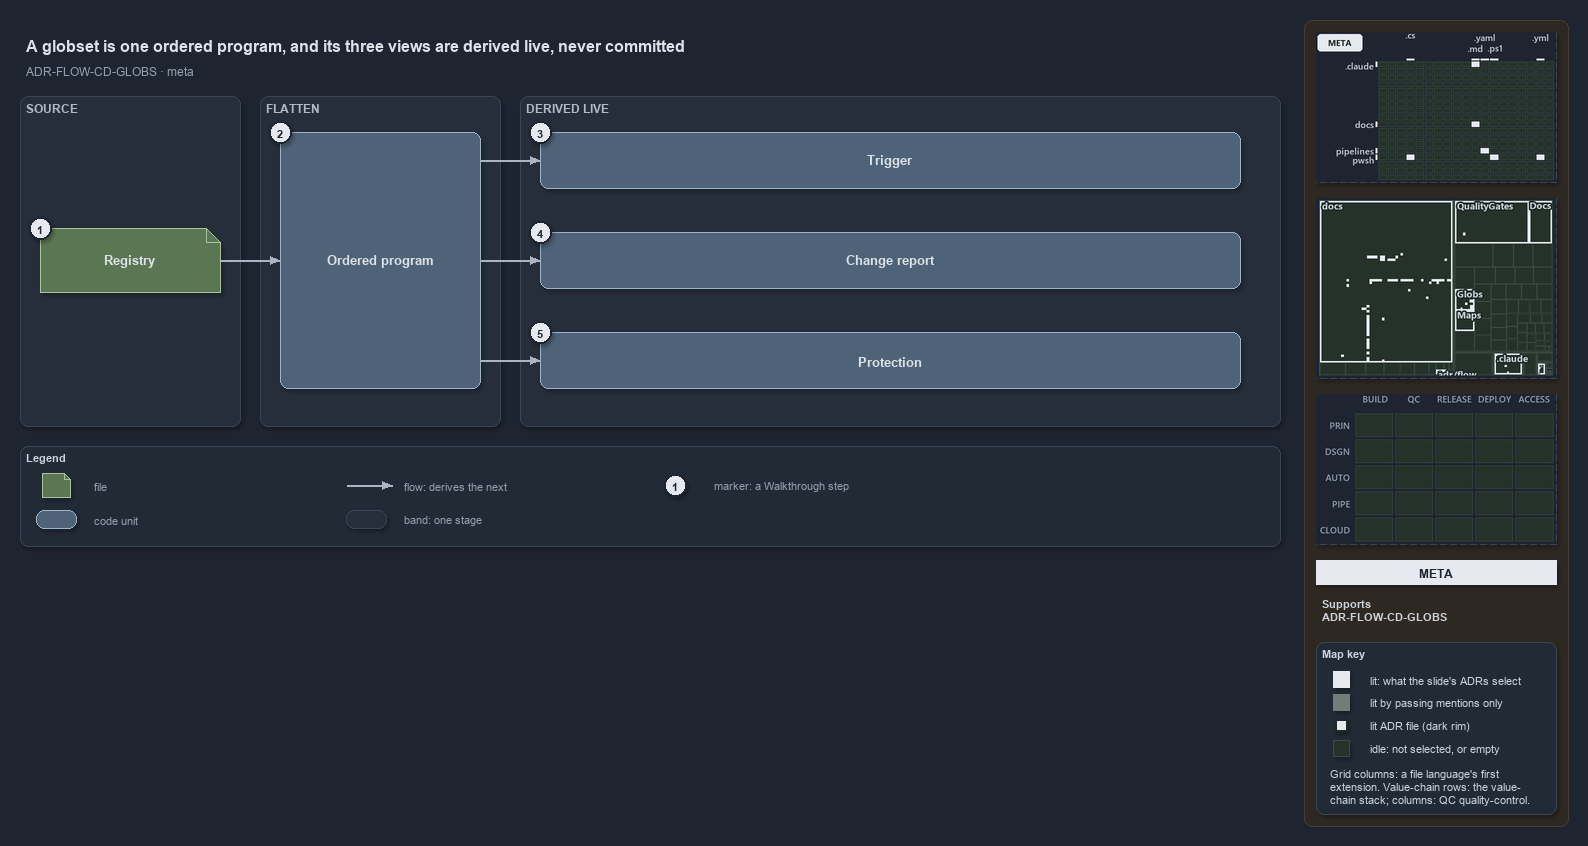

The diagram above was exported from draw.io. Its source (the exported page's mxGraphModel, read from the mxfile embedded in the PNG):
<mxGraphModel dx="1024" dy="768" grid="0" gridSize="10" guides="1" tooltips="1" connect="1" arrows="1" fold="1" page="1" pageScale="1" pageWidth="1572" pageHeight="560" background="#1E2430" math="0" shadow="1">
  <root>
    <mxCell id="0" />
    <mxCell id="1" parent="0" />
    <mxCell id="sidebar-bg" value="" style="rounded=1;arcSize=2;html=1;fillColor=#2E2823;strokeColor=#453C33;shadow=0;" vertex="1" parent="1">
      <mxGeometry x="1304" y="4" width="264" height="806" as="geometry" />
    </mxCell>
    <mxCell id="title" value="A globset is one ordered program, and its three views are derived live, never committed" style="text;html=1;align=left;verticalAlign=middle;fontSize=16;fontStyle=1;fontColor=#DDE2E9;" vertex="1" parent="1">
      <mxGeometry x="20" y="14" width="1260" height="30" as="geometry" />
    </mxCell>
    <mxCell id="subtitle" value="ADR-FLOW-CD-GLOBS &amp;#183; meta" style="text;html=1;align=left;verticalAlign=middle;fontSize=12;fontColor=#949FAE;" vertex="1" parent="1">
      <mxGeometry x="20" y="44" width="1240" height="20" as="geometry" />
    </mxCell>
    <mxCell id="band-source" value="SOURCE" style="rounded=1;html=1;arcSize=3;fillColor=#262E3B;strokeColor=#3A4555;verticalAlign=top;align=left;spacingLeft=8;fontStyle=1;fontSize=12;fontColor=#B0BAC7;" vertex="1" parent="1">
      <mxGeometry x="20" y="80" width="220" height="330" as="geometry" />
    </mxCell>
    <mxCell id="band-flatten" value="FLATTEN" style="rounded=1;html=1;arcSize=3;fillColor=#262E3B;strokeColor=#3A4555;verticalAlign=top;align=left;spacingLeft=8;fontStyle=1;fontSize=12;fontColor=#B0BAC7;" vertex="1" parent="1">
      <mxGeometry x="260" y="80" width="240" height="330" as="geometry" />
    </mxCell>
    <mxCell id="band-derived" value="DERIVED LIVE" style="rounded=1;html=1;arcSize=3;fillColor=#262E3B;strokeColor=#3A4555;verticalAlign=top;align=left;spacingLeft=8;fontStyle=1;fontSize=12;fontColor=#B0BAC7;" vertex="1" parent="1">
      <mxGeometry x="520" y="80" width="760" height="330" as="geometry" />
    </mxCell>
    <mxCell id="f-registry" value="&lt;b&gt;Registry&lt;/b&gt;" style="shape=note;size=14;whiteSpace=wrap;html=1;fontColor=#DDE2E9;fillColor=#5B7653;strokeColor=#A9C29F;fontSize=13;" vertex="1" parent="1">
      <mxGeometry x="40" y="212" width="180" height="64" as="geometry" />
    </mxCell>
    <mxCell id="c-program" value="&lt;b&gt;Ordered program&lt;/b&gt;" style="rounded=1;whiteSpace=wrap;html=1;fontColor=#DDE2E9;arcSize=20;fillColor=#4E6378;strokeColor=#9FB3C8;fontSize=13;" vertex="1" parent="1">
      <mxGeometry x="280" y="116" width="200" height="256" as="geometry" />
    </mxCell>
    <mxCell id="p-edge-registry-program-a" value="" style="text;html=1;strokeColor=none;fillColor=none;" vertex="1" parent="1">
      <mxGeometry x="220" y="244" width="1" height="1" as="geometry" />
    </mxCell>
    <mxCell id="p-edge-registry-program-b" value="" style="text;html=1;strokeColor=none;fillColor=none;" vertex="1" parent="1">
      <mxGeometry x="280" y="244" width="1" height="1" as="geometry" />
    </mxCell>
    <mxCell id="edge-registry-program" value="" style="edgeStyle=orthogonalEdgeStyle;rounded=1;html=1;fontSize=11;endArrow=block;strokeColor=#AAB4C3;fontColor=#CDD3DC;shadow=0;" edge="1" parent="1" source="p-edge-registry-program-a" target="p-edge-registry-program-b">
      <mxGeometry relative="1" as="geometry" />
    </mxCell>
    <mxCell id="c-view-1" value="&lt;b&gt;Trigger&lt;/b&gt;" style="rounded=1;whiteSpace=wrap;html=1;fontColor=#DDE2E9;arcSize=20;fillColor=#4E6378;strokeColor=#9FB3C8;fontSize=13;" vertex="1" parent="1">
      <mxGeometry x="540" y="116" width="700" height="56" as="geometry" />
    </mxCell>
    <mxCell id="p-edge-program-view-1-a" value="" style="text;html=1;strokeColor=none;fillColor=none;" vertex="1" parent="1">
      <mxGeometry x="480" y="144" width="1" height="1" as="geometry" />
    </mxCell>
    <mxCell id="p-edge-program-view-1-b" value="" style="text;html=1;strokeColor=none;fillColor=none;" vertex="1" parent="1">
      <mxGeometry x="540" y="144" width="1" height="1" as="geometry" />
    </mxCell>
    <mxCell id="edge-program-view-1" value="" style="edgeStyle=orthogonalEdgeStyle;rounded=1;html=1;fontSize=11;endArrow=block;strokeColor=#AAB4C3;fontColor=#CDD3DC;shadow=0;" edge="1" parent="1" source="p-edge-program-view-1-a" target="p-edge-program-view-1-b">
      <mxGeometry relative="1" as="geometry" />
    </mxCell>
    <mxCell id="c-view-2" value="&lt;b&gt;Change report&lt;/b&gt;" style="rounded=1;whiteSpace=wrap;html=1;fontColor=#DDE2E9;arcSize=20;fillColor=#4E6378;strokeColor=#9FB3C8;fontSize=13;" vertex="1" parent="1">
      <mxGeometry x="540" y="216" width="700" height="56" as="geometry" />
    </mxCell>
    <mxCell id="p-edge-program-view-2-a" value="" style="text;html=1;strokeColor=none;fillColor=none;" vertex="1" parent="1">
      <mxGeometry x="480" y="244" width="1" height="1" as="geometry" />
    </mxCell>
    <mxCell id="p-edge-program-view-2-b" value="" style="text;html=1;strokeColor=none;fillColor=none;" vertex="1" parent="1">
      <mxGeometry x="540" y="244" width="1" height="1" as="geometry" />
    </mxCell>
    <mxCell id="edge-program-view-2" value="" style="edgeStyle=orthogonalEdgeStyle;rounded=1;html=1;fontSize=11;endArrow=block;strokeColor=#AAB4C3;fontColor=#CDD3DC;shadow=0;" edge="1" parent="1" source="p-edge-program-view-2-a" target="p-edge-program-view-2-b">
      <mxGeometry relative="1" as="geometry" />
    </mxCell>
    <mxCell id="c-view-3" value="&lt;b&gt;Protection&lt;/b&gt;" style="rounded=1;whiteSpace=wrap;html=1;fontColor=#DDE2E9;arcSize=20;fillColor=#4E6378;strokeColor=#9FB3C8;fontSize=13;" vertex="1" parent="1">
      <mxGeometry x="540" y="316" width="700" height="56" as="geometry" />
    </mxCell>
    <mxCell id="p-edge-program-view-3-a" value="" style="text;html=1;strokeColor=none;fillColor=none;" vertex="1" parent="1">
      <mxGeometry x="480" y="344" width="1" height="1" as="geometry" />
    </mxCell>
    <mxCell id="p-edge-program-view-3-b" value="" style="text;html=1;strokeColor=none;fillColor=none;" vertex="1" parent="1">
      <mxGeometry x="540" y="344" width="1" height="1" as="geometry" />
    </mxCell>
    <mxCell id="edge-program-view-3" value="" style="edgeStyle=orthogonalEdgeStyle;rounded=1;html=1;fontSize=11;endArrow=block;strokeColor=#AAB4C3;fontColor=#CDD3DC;shadow=0;" edge="1" parent="1" source="p-edge-program-view-3-a" target="p-edge-program-view-3-b">
      <mxGeometry relative="1" as="geometry" />
    </mxCell>
    <mxCell id="mark-1" value="1" style="ellipse;html=1;fillColor=#E6EAF0;strokeColor=#1E2430;strokeWidth=2;fontColor=#1E2430;fontStyle=1;fontSize=11;" vertex="1" parent="1">
      <mxGeometry x="29" y="201" width="22" height="22" as="geometry" />
    </mxCell>
    <mxCell id="mark-2" value="2" style="ellipse;html=1;fillColor=#E6EAF0;strokeColor=#1E2430;strokeWidth=2;fontColor=#1E2430;fontStyle=1;fontSize=11;" vertex="1" parent="1">
      <mxGeometry x="269" y="105" width="22" height="22" as="geometry" />
    </mxCell>
    <mxCell id="mark-3" value="3" style="ellipse;html=1;fillColor=#E6EAF0;strokeColor=#1E2430;strokeWidth=2;fontColor=#1E2430;fontStyle=1;fontSize=11;" vertex="1" parent="1">
      <mxGeometry x="529" y="105" width="22" height="22" as="geometry" />
    </mxCell>
    <mxCell id="mark-4" value="4" style="ellipse;html=1;fillColor=#E6EAF0;strokeColor=#1E2430;strokeWidth=2;fontColor=#1E2430;fontStyle=1;fontSize=11;" vertex="1" parent="1">
      <mxGeometry x="529" y="205" width="22" height="22" as="geometry" />
    </mxCell>
    <mxCell id="mark-5" value="5" style="ellipse;html=1;fillColor=#E6EAF0;strokeColor=#1E2430;strokeWidth=2;fontColor=#1E2430;fontStyle=1;fontSize=11;" vertex="1" parent="1">
      <mxGeometry x="529" y="305" width="22" height="22" as="geometry" />
    </mxCell>
    <mxCell id="legend" value="&lt;b&gt;Legend&lt;/b&gt;" style="rounded=1;whiteSpace=wrap;html=1;arcSize=6;fillColor=#222A36;strokeColor=#3A4555;align=left;verticalAlign=top;spacing=8;fontSize=11;fontColor=#CDD3DC;" vertex="1" parent="1">
      <mxGeometry x="20" y="430" width="1260" height="100" as="geometry" />
    </mxCell>
    <mxCell id="legend-1" value="" style="shape=note;size=6;whiteSpace=wrap;html=1;fontColor=#DDE2E9;fillColor=#5B7653;strokeColor=#A9C29F;" vertex="1" parent="1">
      <mxGeometry x="42" y="457" width="28" height="24" as="geometry" />
    </mxCell>
    <mxCell id="legend-1-text" value="file" style="text;html=1;align=left;verticalAlign=middle;fontSize=11;fontColor=#949FAE;" vertex="1" parent="1">
      <mxGeometry x="88" y="459" width="250" height="20" as="geometry" />
    </mxCell>
    <mxCell id="legend-2" value="" style="rounded=1;whiteSpace=wrap;html=1;fontColor=#DDE2E9;arcSize=20;fillColor=#4E6378;strokeColor=#9FB3C8;" vertex="1" parent="1">
      <mxGeometry x="36" y="494" width="40" height="18" as="geometry" />
    </mxCell>
    <mxCell id="legend-2-text" value="code unit" style="text;html=1;align=left;verticalAlign=middle;fontSize=11;fontColor=#949FAE;" vertex="1" parent="1">
      <mxGeometry x="88" y="493" width="250" height="20" as="geometry" />
    </mxCell>
    <mxCell id="p-legend-3-a" value="" style="text;html=1;strokeColor=none;fillColor=none;" vertex="1" parent="1">
      <mxGeometry x="346" y="469" width="1" height="1" as="geometry" />
    </mxCell>
    <mxCell id="p-legend-3-b" value="" style="text;html=1;strokeColor=none;fillColor=none;" vertex="1" parent="1">
      <mxGeometry x="392" y="469" width="1" height="1" as="geometry" />
    </mxCell>
    <mxCell id="legend-3" value="" style="edgeStyle=orthogonalEdgeStyle;rounded=1;html=1;fontSize=11;endArrow=block;strokeColor=#AAB4C3;fontColor=#CDD3DC;shadow=0;" edge="1" parent="1" source="p-legend-3-a" target="p-legend-3-b">
      <mxGeometry relative="1" as="geometry" />
    </mxCell>
    <mxCell id="legend-3-text" value="flow: derives the next" style="text;html=1;align=left;verticalAlign=middle;fontSize=11;fontColor=#949FAE;" vertex="1" parent="1">
      <mxGeometry x="398" y="459" width="250" height="20" as="geometry" />
    </mxCell>
    <mxCell id="legend-4" value="" style="rounded=1;html=1;arcSize=3;fillColor=#262E3B;strokeColor=#3A4555;" vertex="1" parent="1">
      <mxGeometry x="346" y="494" width="40" height="18" as="geometry" />
    </mxCell>
    <mxCell id="legend-4-text" value="band: one stage" style="text;html=1;align=left;verticalAlign=middle;fontSize=11;fontColor=#949FAE;" vertex="1" parent="1">
      <mxGeometry x="398" y="493" width="250" height="20" as="geometry" />
    </mxCell>
    <mxCell id="legend-5" value="1" style="ellipse;html=1;fillColor=#E6EAF0;strokeColor=#1E2430;strokeWidth=2;fontColor=#1E2430;fontStyle=1;fontSize=11;" vertex="1" parent="1">
      <mxGeometry x="664" y="458" width="22" height="22" as="geometry" />
    </mxCell>
    <mxCell id="legend-5-text" value="marker: a Walkthrough step" style="text;html=1;align=left;verticalAlign=middle;fontSize=11;fontColor=#949FAE;" vertex="1" parent="1">
      <mxGeometry x="708" y="459" width="250" height="20" as="geometry" />
    </mxCell>
    <mxCell id="minimap-grid" value="" style="shape=image;html=1;imageAspect=0;aspect=fixed;verticalLabelPosition=bottom;strokeColor=#3A4555;dashed=1;fillColor=#222A36;image=data:image/png,(base64 omitted: 11152 chars);" vertex="1" parent="1">
      <mxGeometry x="1316" y="16" width="240" height="150" as="geometry" />
    </mxCell>
    <mxCell id="minimap-tree" value="" style="shape=image;html=1;imageAspect=0;aspect=fixed;verticalLabelPosition=bottom;strokeColor=#3A4555;dashed=1;fillColor=#222A36;image=data:image/png,(base64 omitted: 18172 chars);" vertex="1" parent="1">
      <mxGeometry x="1316" y="182" width="240" height="180" as="geometry" />
    </mxCell>
    <mxCell id="minimap-chain" value="" style="shape=image;html=1;imageAspect=0;aspect=fixed;verticalLabelPosition=bottom;strokeColor=#3A4555;dashed=1;fillColor=#222A36;image=data:image/png,(base64 omitted: 11912 chars);" vertex="1" parent="1">
      <mxGeometry x="1316" y="378" width="240" height="150" as="geometry" />
    </mxCell>
    <mxCell id="lens-badge" value="META" style="rounded=0;whiteSpace=wrap;html=1;align=center;verticalAlign=middle;fontSize=12;fontStyle=1;fontColor=#1E2430;fillColor=#E6EAF0;strokeColor=none;" vertex="1" parent="1">
      <mxGeometry x="1316" y="544" width="240" height="24" as="geometry" />
    </mxCell>
    <mxCell id="supports" value="&lt;b&gt;Supports&lt;/b&gt;&lt;br&gt;ADR-FLOW-CD-GLOBS" style="text;html=1;whiteSpace=wrap;align=left;verticalAlign=top;fontSize=11;fontColor=#CDD3DC;" vertex="1" parent="1">
      <mxGeometry x="1316" y="576" width="240" height="38" as="geometry" />
    </mxCell>
    <mxCell id="mapkey" value="&lt;b&gt;Map key&lt;/b&gt;" style="rounded=1;arcSize=6;whiteSpace=wrap;html=1;align=left;verticalAlign=top;fontSize=11;fontColor=#CDD3DC;fillColor=#222A36;strokeColor=#3A4555;spacingLeft=8;spacingTop=2;" vertex="1" parent="1">
      <mxGeometry x="1316" y="626" width="240" height="172" as="geometry" />
    </mxCell>
    <mxCell id="mapkey-lit" value="" style="rounded=0;html=1;fillColor=#E6EAF0;strokeColor=#E6EAF0;" vertex="1" parent="1">
      <mxGeometry x="1333.0" y="655.0" width="16" height="16" as="geometry" />
    </mxCell>
    <mxCell id="mapkey-lit-text" value="lit: what the slide's ADRs select" style="text;html=1;align=left;verticalAlign=middle;fontSize=11;fontColor=#CDD3DC;" vertex="1" parent="1">
      <mxGeometry x="1364" y="653" width="184" height="20" as="geometry" />
    </mxCell>
    <mxCell id="mapkey-touched" value="" style="rounded=0;html=1;fillColor=#727C79;strokeColor=#727C79;" vertex="1" parent="1">
      <mxGeometry x="1333.0" y="678.0" width="16" height="16" as="geometry" />
    </mxCell>
    <mxCell id="mapkey-touched-text" value="lit by passing mentions only" style="text;html=1;align=left;verticalAlign=middle;fontSize=11;fontColor=#CDD3DC;" vertex="1" parent="1">
      <mxGeometry x="1364" y="676" width="184" height="20" as="geometry" />
    </mxCell>
    <mxCell id="mapkey-adr" value="" style="rounded=0;html=1;fillColor=#E6EAF0;strokeColor=#1C2A24;strokeWidth=2;" vertex="1" parent="1">
      <mxGeometry x="1335.0" y="703.0" width="12" height="12" as="geometry" />
    </mxCell>
    <mxCell id="mapkey-adr-text" value="lit ADR file (dark rim)" style="text;html=1;align=left;verticalAlign=middle;fontSize=11;fontColor=#CDD3DC;" vertex="1" parent="1">
      <mxGeometry x="1364" y="699" width="184" height="20" as="geometry" />
    </mxCell>
    <mxCell id="mapkey-idle" value="" style="rounded=0;html=1;fillColor=#243229;strokeColor=#3B4D43;" vertex="1" parent="1">
      <mxGeometry x="1333.0" y="724.0" width="16" height="16" as="geometry" />
    </mxCell>
    <mxCell id="mapkey-idle-text" value="idle: not selected, or empty" style="text;html=1;align=left;verticalAlign=middle;fontSize=11;fontColor=#CDD3DC;" vertex="1" parent="1">
      <mxGeometry x="1364" y="722" width="184" height="20" as="geometry" />
    </mxCell>
    <mxCell id="mapkey-codes" value="Grid columns: a file language's first&lt;br&gt;extension. Value-chain rows: the value-&lt;br&gt;chain stack; columns: QC quality-control." style="text;html=1;align=left;verticalAlign=top;whiteSpace=wrap;fontSize=11;fontColor=#CDD3DC;" vertex="1" parent="1">
      <mxGeometry x="1324" y="746" width="224" height="46" as="geometry" />
    </mxCell>
  </root>
</mxGraphModel>